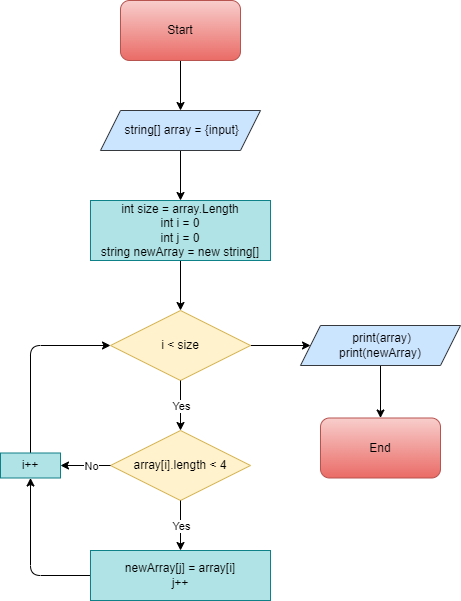

The diagram above was exported from draw.io. Its source (the exported page's mxGraphModel, read from the mxfile embedded in the PNG):
<mxGraphModel dx="496" dy="350" grid="1" gridSize="10" guides="1" tooltips="1" connect="1" arrows="1" fold="1" page="1" pageScale="1" pageWidth="827" pageHeight="1169" background="#ffffff" math="0" shadow="0">
  <root>
    <mxCell id="0" />
    <mxCell id="1" parent="0" />
    <mxCell id="34" value="" style="edgeStyle=none;html=1;strokeColor=#000000;fontColor=#000000;" edge="1" parent="1" source="2" target="3">
      <mxGeometry relative="1" as="geometry" />
    </mxCell>
    <mxCell id="2" value="&lt;font color=&quot;#000000&quot;&gt;Start&lt;br&gt;&lt;/font&gt;" style="rounded=1;whiteSpace=wrap;html=1;fillColor=#f8cecc;strokeColor=#b85450;gradientColor=#ea6b66;" vertex="1" parent="1">
      <mxGeometry x="200" y="10" width="120" height="60" as="geometry" />
    </mxCell>
    <mxCell id="33" value="" style="edgeStyle=none;html=1;strokeColor=#000000;fontColor=#000000;" edge="1" parent="1" source="3" target="4">
      <mxGeometry relative="1" as="geometry" />
    </mxCell>
    <mxCell id="3" value="&lt;font color=&quot;#000000&quot;&gt;&amp;nbsp;string[] array = {input}&lt;/font&gt;" style="shape=parallelogram;perimeter=parallelogramPerimeter;whiteSpace=wrap;html=1;fixedSize=1;fillColor=#cce5ff;strokeColor=#36393d;" vertex="1" parent="1">
      <mxGeometry x="180" y="120" width="160" height="40" as="geometry" />
    </mxCell>
    <mxCell id="32" value="" style="edgeStyle=none;html=1;strokeColor=#000000;fontColor=#000000;" edge="1" parent="1" source="4" target="5">
      <mxGeometry relative="1" as="geometry" />
    </mxCell>
    <mxCell id="4" value="&lt;font color=&quot;#000000&quot;&gt;int size = array.Length&lt;br&gt;int i = 0&lt;br&gt;int j = 0&lt;br&gt;string newArray = new string[]&lt;br&gt;&lt;/font&gt;" style="rounded=0;whiteSpace=wrap;html=1;fillColor=#b0e3e6;strokeColor=#0e8088;" vertex="1" parent="1">
      <mxGeometry x="170" y="210" width="180" height="60" as="geometry" />
    </mxCell>
    <mxCell id="30" style="edgeStyle=none;html=1;exitX=1;exitY=0.5;exitDx=0;exitDy=0;entryX=0;entryY=0.5;entryDx=0;entryDy=0;strokeColor=#000000;fontColor=#000000;" edge="1" parent="1" source="5" target="6">
      <mxGeometry relative="1" as="geometry" />
    </mxCell>
    <mxCell id="5" value="&lt;font color=&quot;#000000&quot;&gt;i &amp;lt; size&lt;/font&gt;" style="rhombus;whiteSpace=wrap;html=1;fillColor=#fff2cc;strokeColor=#d6b656;" vertex="1" parent="1">
      <mxGeometry x="190" y="320" width="140" height="70" as="geometry" />
    </mxCell>
    <mxCell id="31" value="" style="edgeStyle=none;html=1;strokeColor=#000000;fontColor=#000000;" edge="1" parent="1" source="6" target="7">
      <mxGeometry relative="1" as="geometry" />
    </mxCell>
    <mxCell id="6" value="&lt;font color=&quot;#000000&quot;&gt;&amp;nbsp;print(array)&lt;br&gt;print(newArray)&lt;br&gt;&lt;/font&gt;" style="shape=parallelogram;perimeter=parallelogramPerimeter;whiteSpace=wrap;html=1;fixedSize=1;fillColor=#cce5ff;strokeColor=#36393d;" vertex="1" parent="1">
      <mxGeometry x="380" y="335" width="160" height="40" as="geometry" />
    </mxCell>
    <mxCell id="7" value="&lt;font color=&quot;#000000&quot;&gt;End&lt;br&gt;&lt;/font&gt;" style="rounded=1;whiteSpace=wrap;html=1;fillColor=#f8cecc;strokeColor=#b85450;gradientColor=#ea6b66;" vertex="1" parent="1">
      <mxGeometry x="400" y="427.5" width="120" height="60" as="geometry" />
    </mxCell>
    <mxCell id="8" value="&lt;font color=&quot;#000000&quot;&gt;array[i].length &amp;lt; 4&lt;/font&gt;" style="rhombus;whiteSpace=wrap;html=1;fillColor=#fff2cc;strokeColor=#d6b656;" vertex="1" parent="1">
      <mxGeometry x="190" y="440" width="140" height="70" as="geometry" />
    </mxCell>
    <mxCell id="27" style="edgeStyle=none;html=1;exitX=0;exitY=0.5;exitDx=0;exitDy=0;entryX=0.5;entryY=1;entryDx=0;entryDy=0;strokeColor=#000000;fontColor=#000000;" edge="1" parent="1" source="10" target="11">
      <mxGeometry relative="1" as="geometry">
        <Array as="points">
          <mxPoint x="110" y="585" />
        </Array>
      </mxGeometry>
    </mxCell>
    <mxCell id="10" value="&lt;font color=&quot;#000000&quot;&gt;newArray[j] = array[i]&lt;br&gt;j++&lt;br&gt;&lt;/font&gt;" style="rounded=0;whiteSpace=wrap;html=1;fillColor=#b0e3e6;strokeColor=#0e8088;" vertex="1" parent="1">
      <mxGeometry x="170" y="560" width="180" height="50" as="geometry" />
    </mxCell>
    <mxCell id="28" style="edgeStyle=none;html=1;entryX=0;entryY=0.5;entryDx=0;entryDy=0;strokeColor=#000000;fontColor=#000000;" edge="1" parent="1" source="11" target="5">
      <mxGeometry relative="1" as="geometry">
        <Array as="points">
          <mxPoint x="110" y="355" />
        </Array>
      </mxGeometry>
    </mxCell>
    <mxCell id="11" value="&lt;font color=&quot;#000000&quot;&gt;i++&lt;br&gt;&lt;/font&gt;" style="rounded=0;whiteSpace=wrap;html=1;fillColor=#b0e3e6;strokeColor=#0e8088;" vertex="1" parent="1">
      <mxGeometry x="80" y="462.5" width="60" height="25" as="geometry" />
    </mxCell>
    <mxCell id="21" value="" style="endArrow=classic;html=1;strokeColor=#000000;fontColor=#000000;entryX=1;entryY=0.5;entryDx=0;entryDy=0;" edge="1" parent="1" target="11">
      <mxGeometry relative="1" as="geometry">
        <mxPoint x="190" y="475" as="sourcePoint" />
        <mxPoint x="340" y="470" as="targetPoint" />
      </mxGeometry>
    </mxCell>
    <mxCell id="22" value="No" style="edgeLabel;resizable=0;html=1;align=center;verticalAlign=middle;fontColor=#000000;labelBackgroundColor=#FFFFFF;" connectable="0" vertex="1" parent="21">
      <mxGeometry relative="1" as="geometry">
        <mxPoint x="5" as="offset" />
      </mxGeometry>
    </mxCell>
    <mxCell id="23" value="" style="endArrow=classic;html=1;strokeColor=#000000;fontColor=#000000;entryX=0.5;entryY=0;entryDx=0;entryDy=0;exitX=0.5;exitY=1;exitDx=0;exitDy=0;" edge="1" parent="1" source="8" target="10">
      <mxGeometry relative="1" as="geometry">
        <mxPoint x="200" y="485" as="sourcePoint" />
        <mxPoint x="150" y="485" as="targetPoint" />
      </mxGeometry>
    </mxCell>
    <mxCell id="24" value="Yes" style="edgeLabel;resizable=0;html=1;align=center;verticalAlign=middle;fontColor=#000000;labelBackgroundColor=#FFFFFF;" connectable="0" vertex="1" parent="23">
      <mxGeometry relative="1" as="geometry">
        <mxPoint as="offset" />
      </mxGeometry>
    </mxCell>
    <mxCell id="25" value="" style="endArrow=classic;html=1;strokeColor=#000000;fontColor=#000000;entryX=0.5;entryY=0;entryDx=0;entryDy=0;exitX=0.5;exitY=1;exitDx=0;exitDy=0;" edge="1" parent="1" source="5" target="8">
      <mxGeometry relative="1" as="geometry">
        <mxPoint x="270" y="520" as="sourcePoint" />
        <mxPoint x="270" y="570" as="targetPoint" />
      </mxGeometry>
    </mxCell>
    <mxCell id="26" value="Yes" style="edgeLabel;resizable=0;html=1;align=center;verticalAlign=middle;fontColor=#000000;labelBackgroundColor=#FFFFFF;" connectable="0" vertex="1" parent="25">
      <mxGeometry relative="1" as="geometry">
        <mxPoint as="offset" />
      </mxGeometry>
    </mxCell>
  </root>
</mxGraphModel>